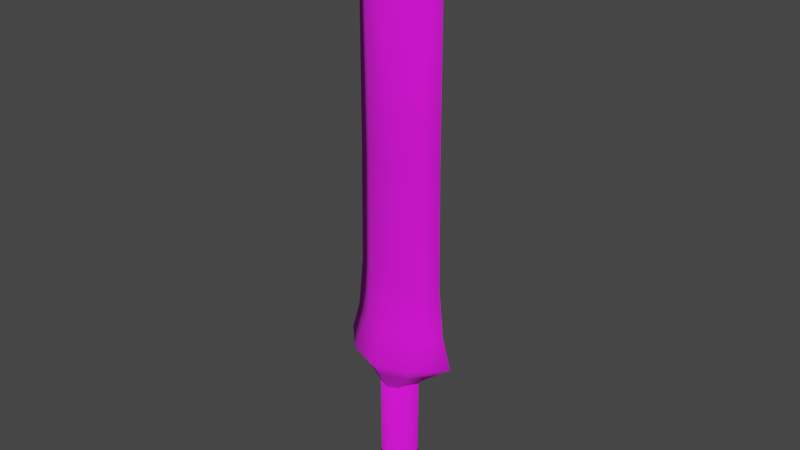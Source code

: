 # Source: Wp_Troll_Grunt_Sword.blend  (saved by Blender 3.1.7; exported with 4.5.12 LTS)
import bpy
from mathutils import Matrix  # noqa: F401  (used for matrix-valued properties, if any)

bpy.ops.wm.read_factory_settings(use_empty=True)
scene = bpy.context.scene
scene.name = 'Scene'

# ---- collections
col_collection = bpy.data.collections.new('Collection'); scene.collection.children.link(col_collection)
col_collection_2 = bpy.data.collections.new('Collection 2'); col_collection.children.link(col_collection_2)
col_collection_3 = bpy.data.collections.new('Collection 3'); col_collection.children.link(col_collection_3)
col_mesh = bpy.data.collections.new('Mesh'); scene.collection.children.link(col_mesh)
col_rig = bpy.data.collections.new('Rig'); scene.collection.children.link(col_rig)
col_collision = bpy.data.collections.new('Collision'); scene.collection.children.link(col_collision)
col_extras = bpy.data.collections.new('Extras'); scene.collection.children.link(col_extras)

# ---- images (referenced by path relative to the original .blend; pixels are not part of the script)
import os
ASSET_DIR = os.environ.get("B2B_ASSET_DIR", "")  # directory of the original .blend (textures are referenced by path, not embedded)
HERE = os.path.dirname(os.path.abspath(__file__))  # packed textures are extracted next to this script under _unpacked/

def load_image(name, relpath, width, height, colorspace="sRGB"):
    """Load a texture the original file referenced (path relative to the .blend, or extracted next to this script)."""
    p = next((c for c in (os.path.join(HERE, relpath), os.path.join(ASSET_DIR, relpath)) if relpath and os.path.exists(c)), "")
    if p:
        img = bpy.data.images.load(p, check_existing=True)
        img.name = name
    else:  # same state as the original file: an image datablock whose file is absent (Cycles renders it pink)
        img = bpy.data.images.new(name, width, height)
        img.source = "FILE"
        img.filepath = "//" + (relpath or name)
    img.colorspace_settings.name = colorspace
    return img
img_t_wp_troll_grunt_sword_tga = load_image('T_Wp_Troll_Grunt_Sword.tga', 'T_Wp_Troll_Grunt_Sword.tga', 1024, 1024, 'sRGB')

# ---- materials (node trees are filled in below, after node groups)
mat_texture_02 = bpy.data.materials.new('texture_02')
mat_texture_02.use_transparent_shadow = False

# ---- material node trees
mat_texture_02.use_nodes = True; mat_texture_02.node_tree.nodes.clear()
_N = mat_texture_02.node_tree.nodes; _L = mat_texture_02.node_tree.links
n0 = _N.new('ShaderNodeBsdfPrincipled'); n0.name = 'Principled BSDF'; n0.location = (10, 300)
n0.distribution = 'GGX'
n0.subsurface_method = 'RANDOM_WALK_SKIN'
n0.inputs[2].default_value = 1.0
n0.inputs[3].default_value = 1.45
n0.inputs[27].default_value = (0.0, 0.0, 0.0, 1.0)
n0.inputs[28].default_value = 1.0
n1 = _N.new('ShaderNodeOutputMaterial'); n1.name = 'Material Output'; n1.location = (300, 300)
n2 = _N.new('ShaderNodeTexImage'); n2.name = 'Image Texture'; n2.location = (-280, 280)
n2.image = img_t_wp_troll_grunt_sword_tga
_L.new(n0.outputs[0], n1.inputs[0])
_L.new(n2.outputs[0], n0.inputs[0])
n1.is_active_output = True

# ---- world
world_world = bpy.data.worlds.new('World'); scene.world = world_world
world_world.use_nodes = True; world_world.node_tree.nodes.clear()
_N = world_world.node_tree.nodes; _L = world_world.node_tree.links
n0 = _N.new('ShaderNodeOutputWorld'); n0.name = 'World Output'; n0.location = (300, 300)
n1 = _N.new('ShaderNodeBackground'); n1.name = 'Background'; n1.location = (10, 300)
n1.inputs[0].default_value = (0.05088, 0.05088, 0.05088, 1.0)
_L.new(n1.outputs[0], n0.inputs[0])
n0.is_active_output = True
world_world.color = (0.05088, 0.05088, 0.05088)
world_world.use_sun_shadow = False
world_world.sun_shadow_jitter_overblur = 0.0

# ---- meshes
me_cylinder = bpy.data.meshes.new('Cylinder')
me_cylinder.from_pydata([(0.01752, 0.0269, -0.2149), (0.03, 0.04537, 0.1654), (0.0296, 0.01027, -0.2149), (0.05038, 0.01733, 0.1654), (0.0296, -0.01027, -0.2149), (0.05038, -0.01733, 0.1654), (0.01752, -0.0269, -0.2149), (0.03, -0.04537, 0.1654), (0.0, 0.08512, -0.1452), (0.0, 0.05274, -0.08963), (0.031, 0.04267, -0.08963), (0.05123, 0.06913, -0.1452), (0.05016, 0.0163, -0.08963), (0.08227, 0.0264, -0.1452), (0.05016, -0.0163, -0.08963), (0.08227, -0.0264, -0.1452), (0.031, -0.04267, -0.08963), (0.05123, -0.06913, -0.1452), (0.0, -0.05274, -0.08963), (0.0, -0.08512, -0.1452), (0.01838, 0.02798, -0.2131), (0.03094, 0.01069, -0.2131), (0.03094, -0.01069, -0.2131), (0.01838, -0.02798, -0.2131), (0.0, 0.03259, -0.2149), (0.0, 0.05543, 0.1654), (0.0, -0.03259, -0.2149), (0.0, -0.05543, 0.1654), (0.0, 0.03395, -0.2131), (0.0, -0.03395, -0.2131), (-0.01752, 0.0269, -0.2149), (-0.03, 0.04537, 0.1654), (-0.0296, 0.01027, -0.2149), (-0.05038, 0.01733, 0.1654), (-0.0296, -0.01027, -0.2149), (-0.05038, -0.01733, 0.1654), (-0.01752, -0.0269, -0.2149), (-0.03, -0.04537, 0.1654), (-0.031, 0.04267, -0.08963), (-0.05123, 0.06913, -0.1452), (-0.05016, 0.0163, -0.08963), (-0.08227, 0.0264, -0.1452), (-0.05016, -0.0163, -0.08963), (-0.08227, -0.0264, -0.1452), (-0.031, -0.04267, -0.08963), (-0.05123, -0.06913, -0.1452), (-0.01838, 0.02798, -0.2131), (-0.03094, 0.01069, -0.2131), (-0.03094, -0.01069, -0.2131), (-0.01838, -0.02798, -0.2131), (0.1091, 1.044e-08, 0.2156), (0.1453, 4.557e-09, 0.3503), (0.1705, 8.286e-09, 0.265), (0.0, -0.08291, 0.2216), (0.0, -0.07668, 0.3503), (0.0, -0.1116, 0.265), (0.04903, 1.264e-08, 0.1653), (0.0, -0.0555, 0.1662), (0.1306, -1.766e-09, 0.4949), (0.0, -0.05222, 0.4949), (0.1264, -1.652e-08, 0.8325), (0.0, -0.05222, 0.8325), (0.1264, -3.631e-08, 1.285), (0.0, -0.08366, 1.285), (0.01837, -0.005593, 1.474), (0.0, -0.005938, 1.487), (0.06242, -0.05514, 0.2188), (0.07551, -0.04319, 0.3487), (0.0971, -0.07553, 0.2655), (0.02816, -0.04346, 0.1657), (0.07206, -0.03501, 0.4945), (0.06409, -0.04135, 0.8335), (0.05739, -0.05518, 1.277), (0.01135, -0.005938, 1.48), (0.01854, -4.474e-08, 1.478), (0.009269, -4.506e-08, 1.485), (0.0, -4.538e-08, 1.493), (0.0, 1.259e-08, 0.1665), (0.0, -0.05716, 0.169), (0.0525, 1.253e-08, 0.1679), (0.0299, -0.04406, 0.1684), (-0.1091, 1.044e-08, 0.2156), (-0.1453, 4.557e-09, 0.3503), (-0.1705, 8.286e-09, 0.265), (-0.04903, 1.264e-08, 0.1653), (-0.1306, -1.766e-09, 0.4949), (-0.1264, -1.652e-08, 0.8325), (-0.1264, -3.631e-08, 1.285), (-0.01837, -0.005593, 1.474), (-0.06242, -0.05514, 0.2188), (-0.07551, -0.04319, 0.3487), (-0.0971, -0.07553, 0.2655), (-0.02816, -0.04346, 0.1657), (-0.07206, -0.03501, 0.4945), (-0.06409, -0.04135, 0.8335), (-0.05739, -0.05518, 1.277), (-0.01135, -0.005938, 1.48), (-0.01854, -4.474e-08, 1.478), (-0.009269, -4.506e-08, 1.485), (-0.0525, 1.253e-08, 0.1679), (-0.0299, -0.04406, 0.1684), (0.0, 0.08245, 0.2216), (0.0, 0.07668, 0.3503), (0.0, 0.1116, 0.265), (0.0, 0.0555, 0.1662), (0.0, 0.05222, 0.4949), (0.0, 0.05222, 0.8325), (0.0, 0.08366, 1.285), (0.01837, 0.005593, 1.474), (0.0, 0.005938, 1.487), (0.06242, 0.05514, 0.2188), (0.07551, 0.04319, 0.3487), (0.0971, 0.07553, 0.2655), (0.02816, 0.04346, 0.1657), (0.07206, 0.03501, 0.4945), (0.06409, 0.04135, 0.8335), (0.05739, 0.05518, 1.277), (0.01135, 0.005938, 1.48), (0.0, 0.05716, 0.169), (0.0299, 0.04406, 0.1684), (-0.01837, 0.005593, 1.474), (-0.06242, 0.05514, 0.2188), (-0.07551, 0.04319, 0.3487), (-0.0971, 0.07553, 0.2655), (-0.02816, 0.04346, 0.1657), (-0.07206, 0.03501, 0.4945), (-0.06409, 0.04135, 0.8335), (-0.05739, 0.05518, 1.277), (-0.01135, 0.005938, 1.48), (-0.0299, 0.04406, 0.1684)], [], [(10, 1, 3, 12), (12, 3, 5, 14), (14, 5, 7, 16), (24, 0, 2, 4, 6, 26), (17, 16, 18, 19), (22, 15, 17, 23), (15, 14, 16, 17), (21, 13, 15, 22), (13, 12, 14, 15), (20, 11, 13, 21), (11, 10, 12, 13), (8, 11, 20, 28), (8, 9, 10, 11), (24, 28, 20, 0), (0, 20, 21, 2), (2, 21, 22, 4), (4, 22, 23, 6), (23, 17, 19, 29), (16, 7, 27, 18), (6, 23, 29, 26), (10, 9, 25, 1), (1, 25, 27, 7, 5, 3), (38, 40, 33, 31), (40, 42, 35, 33), (42, 44, 37, 35), (24, 26, 36, 34, 32, 30), (45, 19, 18, 44), (48, 49, 45, 43), (43, 45, 44, 42), (47, 48, 43, 41), (41, 43, 42, 40), (46, 47, 41, 39), (39, 41, 40, 38), (8, 28, 46, 39), (8, 39, 38, 9), (24, 30, 46, 28), (30, 32, 47, 46), (32, 34, 48, 47), (34, 36, 49, 48), (49, 29, 19, 45), (44, 18, 27, 37), (36, 26, 29, 49), (38, 31, 25, 9), (31, 33, 35, 37, 27, 25), (68, 52, 51, 67), (66, 50, 52, 68), (80, 78, 57, 69), (67, 51, 58, 70), (70, 58, 60, 71), (71, 60, 62, 72), (72, 62, 64, 73), (63, 72, 73, 65), (61, 71, 72, 63), (59, 70, 71, 61), (54, 67, 70, 59), (79, 80, 69, 56), (53, 66, 68, 55), (55, 68, 67, 54), (65, 73, 75, 76), (75, 73, 64, 74), (64, 62, 74), (56, 69, 57, 77), (50, 66, 80, 79), (66, 53, 78, 80), (91, 90, 82, 83), (89, 91, 83, 81), (100, 92, 57, 78), (90, 93, 85, 82), (93, 94, 86, 85), (94, 95, 87, 86), (95, 96, 88, 87), (63, 65, 96, 95), (61, 63, 95, 94), (59, 61, 94, 93), (54, 59, 93, 90), (99, 84, 92, 100), (53, 55, 91, 89), (55, 54, 90, 91), (65, 76, 98, 96), (98, 97, 88, 96), (88, 97, 87), (84, 77, 57, 92), (81, 99, 100, 89), (89, 100, 78, 53), (112, 111, 51, 52), (110, 112, 52, 50), (119, 113, 104, 118), (111, 114, 58, 51), (114, 115, 60, 58), (115, 116, 62, 60), (116, 117, 108, 62), (107, 109, 117, 116), (106, 107, 116, 115), (105, 106, 115, 114), (102, 105, 114, 111), (79, 56, 113, 119), (101, 103, 112, 110), (103, 102, 111, 112), (109, 76, 75, 117), (75, 74, 108, 117), (108, 74, 62), (56, 77, 104, 113), (50, 79, 119, 110), (110, 119, 118, 101), (123, 83, 82, 122), (121, 81, 83, 123), (129, 118, 104, 124), (122, 82, 85, 125), (125, 85, 86, 126), (126, 86, 87, 127), (127, 87, 120, 128), (107, 127, 128, 109), (106, 126, 127, 107), (105, 125, 126, 106), (102, 122, 125, 105), (99, 129, 124, 84), (101, 121, 123, 103), (103, 123, 122, 102), (109, 128, 98, 76), (98, 128, 120, 97), (120, 87, 97), (84, 124, 104, 77), (81, 121, 129, 99), (121, 101, 118, 129)])
me_cylinder.polygons.foreach_set('use_smooth', [True] * 124)
_uv = me_cylinder.uv_layers.new(name='UVMap')
_uv.uv.foreach_set('vector', [0.3271, 0.2062, 0.04086, 0.2063, 0.04127, 0.1674, 0.3275, 0.1696, 0.3275, 0.1696, 0.04127, 0.1674, 0.04173, 0.1285, 0.328, 0.133, 0.328, 0.133, 0.04173, 0.1285, 0.04224, 0.08956, 0.3284, 0.09642, 0.8477, 0.4041, 0.8336, 0.4087, 0.8179, 0.4035, 0.8082, 0.3901, 0.8082, 0.3736, 0.8169, 0.3616, 0.7584, 0.4707, 0.6661, 0.4909, 0.6519, 0.4461, 0.7227, 0.4169, 0.7942, 0.1577, 0.7125, 0.09328, 0.7478, 0.03357, 0.8173, 0.1387, 0.7125, 0.09328, 0.6345, 0.06394, 0.6501, 0.01661, 0.7478, 0.03357, 0.7771, 0.1806, 0.6933, 0.1375, 0.7125, 0.09328, 0.7942, 0.1577, 0.6933, 0.1375, 0.6124, 0.1112, 0.6345, 0.06394, 0.7125, 0.09328, 0.7652, 0.2054, 0.6796, 0.1775, 0.6933, 0.1375, 0.7771, 0.1806, 0.6796, 0.1775, 0.6036, 0.1619, 0.6124, 0.1112, 0.6933, 0.1375, 0.6719, 0.2171, 0.6796, 0.1775, 0.7652, 0.2054, 0.759, 0.2286, 0.6719, 0.2171, 0.6006, 0.2093, 0.6036, 0.1619, 0.6796, 0.1775, 0.7617, 0.229, 0.759, 0.2286, 0.7652, 0.2054, 0.7678, 0.2064, 0.7678, 0.2064, 0.7652, 0.2054, 0.7771, 0.1806, 0.7796, 0.1822, 0.7796, 0.1822, 0.7771, 0.1806, 0.7942, 0.1577, 0.7965, 0.1598, 0.7965, 0.1598, 0.7942, 0.1577, 0.8173, 0.1387, 0.8189, 0.1415, 0.8176, 0.3669, 0.7584, 0.4707, 0.7227, 0.4169, 0.7967, 0.351, 0.3284, 0.4623, 0.04217, 0.4651, 0.04157, 0.4296, 0.3278, 0.4258, 0.8189, 0.3642, 0.8176, 0.3669, 0.7967, 0.351, 0.7988, 0.3489, 0.3271, 0.2062, 0.3269, 0.2428, 0.04062, 0.2418, 0.04086, 0.2063, 0.4962, 0.3928, 0.4704, 0.4291, 0.3786, 0.3028, 0.4211, 0.2894, 0.4676, 0.3045, 0.4962, 0.344, 0.3269, 0.2794, 0.327, 0.316, 0.04077, 0.3163, 0.04062, 0.2773, 0.327, 0.316, 0.3272, 0.3526, 0.04096, 0.3552, 0.04077, 0.3163, 0.3272, 0.3526, 0.3274, 0.3892, 0.04121, 0.3941, 0.04096, 0.3552, 0.8477, 0.4041, 0.8169, 0.3616, 0.831, 0.357, 0.8467, 0.3621, 0.8565, 0.3755, 0.8565, 0.3921, 0.6998, 0.3742, 0.7227, 0.4169, 0.6519, 0.4461, 0.6302, 0.4043, 0.7712, 0.3046, 0.782, 0.33, 0.6998, 0.3742, 0.6839, 0.3351, 0.6839, 0.3351, 0.6998, 0.3742, 0.6302, 0.4043, 0.6085, 0.3597, 0.7629, 0.2789, 0.7712, 0.3046, 0.6839, 0.3351, 0.6751, 0.2958, 0.6751, 0.2958, 0.6839, 0.3351, 0.6085, 0.3597, 0.5904, 0.3098, 0.7587, 0.2525, 0.7629, 0.2789, 0.6751, 0.2958, 0.6706, 0.2568, 0.6706, 0.2568, 0.6751, 0.2958, 0.5904, 0.3098, 0.5926, 0.2568, 0.6719, 0.2171, 0.759, 0.2286, 0.7587, 0.2525, 0.6706, 0.2568, 0.6719, 0.2171, 0.6706, 0.2568, 0.5926, 0.2568, 0.6006, 0.2093, 0.7617, 0.229, 0.7614, 0.2522, 0.7587, 0.2525, 0.759, 0.2286, 0.7614, 0.2522, 0.7657, 0.2782, 0.7629, 0.2789, 0.7587, 0.2525, 0.7657, 0.2782, 0.7739, 0.3036, 0.7712, 0.3046, 0.7629, 0.2789, 0.7739, 0.3036, 0.7846, 0.3286, 0.782, 0.33, 0.7712, 0.3046, 0.782, 0.33, 0.7967, 0.351, 0.7227, 0.4169, 0.6998, 0.3742, 0.3274, 0.3892, 0.3278, 0.4258, 0.04157, 0.4296, 0.04121, 0.3941, 0.7846, 0.3286, 0.7988, 0.3489, 0.7967, 0.351, 0.782, 0.33, 0.3269, 0.2794, 0.04062, 0.2773, 0.04062, 0.2418, 0.3269, 0.2428, 0.4279, 0.4425, 0.3815, 0.4274, 0.3528, 0.3879, 0.3528, 0.3391, 0.3786, 0.3028, 0.4704, 0.4291, 0.2789, 0.5369, 0.3158, 0.5301, 0.3178, 0.5649, 0.2854, 0.5705, 0.7787, 0.8818, 0.7537, 0.8162, 0.8032, 0.7571, 0.8335, 0.8563, 0.7284, 0.9084, 0.7273, 0.9388, 0.7242, 0.938, 0.7257, 0.9096, 0.2854, 0.5705, 0.3178, 0.5649, 0.321, 0.624, 0.2945, 0.6267, 0.2945, 0.6267, 0.321, 0.624, 0.3283, 0.7541, 0.3001, 0.7564, 0.3001, 0.7564, 0.3283, 0.7541, 0.3371, 0.9125, 0.3069, 0.9176, 0.3069, 0.9176, 0.3371, 0.9125, 0.3388, 0.9796, 0.3383, 0.9831, 0.2848, 0.928, 0.3069, 0.9176, 0.3383, 0.9831, 0.3376, 0.9891, 0.2756, 0.7577, 0.3001, 0.7564, 0.3069, 0.9176, 0.2848, 0.928, 0.2668, 0.6304, 0.2945, 0.6267, 0.3001, 0.7564, 0.2756, 0.7577, 0.2548, 0.5776, 0.2854, 0.5705, 0.2945, 0.6267, 0.2668, 0.6304, 0.7096, 0.8688, 0.7284, 0.9084, 0.7257, 0.9096, 0.7072, 0.8718, 0.7834, 0.9489, 0.7787, 0.8818, 0.8335, 0.8563, 0.8335, 0.9585, 0.2421, 0.5463, 0.2789, 0.5369, 0.2854, 0.5705, 0.2548, 0.5776, 0.3376, 0.9891, 0.3383, 0.9831, 0.3412, 0.9852, 0.3415, 0.9908, 0.3412, 0.9852, 0.3383, 0.9831, 0.3388, 0.9796, 0.3409, 0.9807, 0.3388, 0.9796, 0.3371, 0.9125, 0.3409, 0.9807, 0.7072, 0.8718, 0.7257, 0.9096, 0.7242, 0.938, 0.6766, 0.9083, 0.7537, 0.8162, 0.7787, 0.8818, 0.7284, 0.9084, 0.7096, 0.8688, 0.7787, 0.8818, 0.7834, 0.9489, 0.7273, 0.9388, 0.7284, 0.9084, 0.1302, 0.9839, 0.1367, 0.9504, 0.1691, 0.9559, 0.1671, 0.9908, 0.7787, 0.6077, 0.8335, 0.6331, 0.8032, 0.7323, 0.7537, 0.6732, 0.7284, 0.5811, 0.7257, 0.5798, 0.7242, 0.5515, 0.7273, 0.5506, 0.1367, 0.9504, 0.1458, 0.8942, 0.1723, 0.8969, 0.1691, 0.9559, 0.1458, 0.8942, 0.1514, 0.7644, 0.1796, 0.7668, 0.1723, 0.8969, 0.1514, 0.7644, 0.1582, 0.6033, 0.1884, 0.6083, 0.1796, 0.7668, 0.1582, 0.6033, 0.1896, 0.5378, 0.1901, 0.5412, 0.1884, 0.6083, 0.1361, 0.5929, 0.1889, 0.5318, 0.1896, 0.5378, 0.1582, 0.6033, 0.1269, 0.7631, 0.1361, 0.5929, 0.1582, 0.6033, 0.1514, 0.7644, 0.1181, 0.8904, 0.1269, 0.7631, 0.1514, 0.7644, 0.1458, 0.8942, 0.1061, 0.9433, 0.1181, 0.8904, 0.1458, 0.8942, 0.1367, 0.9504, 0.7096, 0.6206, 0.7072, 0.6176, 0.7257, 0.5798, 0.7284, 0.5811, 0.7834, 0.5406, 0.8335, 0.5309, 0.8335, 0.6331, 0.7787, 0.6077, 0.09343, 0.9746, 0.1061, 0.9433, 0.1367, 0.9504, 0.1302, 0.9839, 0.1889, 0.5318, 0.1928, 0.5301, 0.1925, 0.5356, 0.1896, 0.5378, 0.1925, 0.5356, 0.1922, 0.5402, 0.1901, 0.5412, 0.1896, 0.5378, 0.1901, 0.5412, 0.1922, 0.5402, 0.1884, 0.6083, 0.7072, 0.6176, 0.6766, 0.5811, 0.7242, 0.5515, 0.7257, 0.5798, 0.7537, 0.6732, 0.7096, 0.6206, 0.7284, 0.5811, 0.7787, 0.6077, 0.7787, 0.6077, 0.7284, 0.5811, 0.7273, 0.5506, 0.7834, 0.5406, 0.3532, 0.5328, 0.3506, 0.5669, 0.3178, 0.5649, 0.3158, 0.5301, 0.6848, 0.8031, 0.7002, 0.7447, 0.8032, 0.7571, 0.7537, 0.8162, 0.6674, 0.8573, 0.6667, 0.8602, 0.639, 0.8667, 0.6377, 0.8638, 0.3506, 0.5669, 0.3478, 0.6237, 0.321, 0.624, 0.3178, 0.5649, 0.3478, 0.6237, 0.3566, 0.7533, 0.3283, 0.7541, 0.321, 0.624, 0.3566, 0.7533, 0.3677, 0.9142, 0.3371, 0.9125, 0.3283, 0.7541, 0.3677, 0.9142, 0.3438, 0.9828, 0.3429, 0.9794, 0.3371, 0.9125, 0.3908, 0.9221, 0.3452, 0.9886, 0.3438, 0.9828, 0.3677, 0.9142, 0.3811, 0.7518, 0.3908, 0.9221, 0.3677, 0.9142, 0.3566, 0.7533, 0.3757, 0.6244, 0.3811, 0.7518, 0.3566, 0.7533, 0.3478, 0.6237, 0.3817, 0.5705, 0.3757, 0.6244, 0.3478, 0.6237, 0.3506, 0.5669, 0.7096, 0.8688, 0.7072, 0.8718, 0.6667, 0.8602, 0.6674, 0.8573, 0.6181, 0.8105, 0.5996, 0.7627, 0.7002, 0.7447, 0.6848, 0.8031, 0.3908, 0.538, 0.3817, 0.5705, 0.3506, 0.5669, 0.3532, 0.5328, 0.3452, 0.9886, 0.3415, 0.9908, 0.3412, 0.9852, 0.3438, 0.9828, 0.3412, 0.9852, 0.3409, 0.9807, 0.3429, 0.9794, 0.3438, 0.9828, 0.3429, 0.9794, 0.3409, 0.9807, 0.3371, 0.9125, 0.7072, 0.8718, 0.6766, 0.9083, 0.639, 0.8667, 0.6667, 0.8602, 0.7537, 0.8162, 0.7096, 0.8688, 0.6674, 0.8573, 0.6848, 0.8031, 0.6848, 0.8031, 0.6674, 0.8573, 0.6377, 0.8638, 0.6181, 0.8105, 0.2045, 0.9881, 0.1671, 0.9908, 0.1691, 0.9559, 0.2019, 0.954, 0.6848, 0.6864, 0.7537, 0.6732, 0.8032, 0.7323, 0.7002, 0.7447, 0.6674, 0.6321, 0.6377, 0.6257, 0.639, 0.6227, 0.6667, 0.6292, 0.2019, 0.954, 0.1691, 0.9559, 0.1723, 0.8969, 0.1991, 0.8971, 0.1991, 0.8971, 0.1723, 0.8969, 0.1796, 0.7668, 0.2079, 0.7676, 0.2079, 0.7676, 0.1796, 0.7668, 0.1884, 0.6083, 0.219, 0.6067, 0.219, 0.6067, 0.1884, 0.6083, 0.1942, 0.5415, 0.1951, 0.5381, 0.2421, 0.5988, 0.219, 0.6067, 0.1951, 0.5381, 0.1965, 0.5322, 0.2324, 0.769, 0.2079, 0.7676, 0.219, 0.6067, 0.2421, 0.5988, 0.227, 0.8965, 0.1991, 0.8971, 0.2079, 0.7676, 0.2324, 0.769, 0.233, 0.9504, 0.2019, 0.954, 0.1991, 0.8971, 0.227, 0.8965, 0.7096, 0.6206, 0.6674, 0.6321, 0.6667, 0.6292, 0.7072, 0.6176, 0.6181, 0.6789, 0.6848, 0.6864, 0.7002, 0.7447, 0.5996, 0.7268, 0.2421, 0.9829, 0.2045, 0.9881, 0.2019, 0.954, 0.233, 0.9504, 0.1965, 0.5322, 0.1951, 0.5381, 0.1925, 0.5356, 0.1928, 0.5301, 0.1925, 0.5356, 0.1951, 0.5381, 0.1942, 0.5415, 0.1922, 0.5402, 0.1942, 0.5415, 0.1884, 0.6083, 0.1922, 0.5402, 0.7072, 0.6176, 0.6667, 0.6292, 0.639, 0.6227, 0.6766, 0.5811, 0.7537, 0.6732, 0.6848, 0.6864, 0.6674, 0.6321, 0.7096, 0.6206, 0.6848, 0.6864, 0.6181, 0.6789, 0.6377, 0.6257, 0.6674, 0.6321])
me_cylinder.materials.append(mat_texture_02)
me_cylinder.use_remesh_fix_poles = True
me_cylinder.use_remesh_preserve_attributes = False
me_cylinder.update()

# ---- objects
ob_wp_troll_grunt_sword = bpy.data.objects.new('Wp_Troll_Grunt_Sword', me_cylinder)

# ---- transforms, parenting, visibility, modifiers, constraints
ob_wp_troll_grunt_sword.location = (0.0, 0.0, 0.0)

# ---- collection membership
col_collection.objects.link(ob_wp_troll_grunt_sword)

# ---- scene / render settings (as saved in the file)
scene.frame_start = 1; scene.frame_end = 250; scene.frame_set(5)
scene.render.engine = 'BLENDER_EEVEE_NEXT'
scene.cycles.sampling_pattern = 'TABULATED_SOBOL'
scene.cycles.use_light_tree = False
scene.view_settings.view_transform = 'Filmic'
bpy.context.view_layer.update()

# ---- added for rendering (the .blend has no active camera and no usable light): camera, sun
cam_auto = bpy.data.cameras.new('AutoCamera')
cam_auto.lens = 50.0
cam_auto.sensor_width = 36.0
cam_auto.clip_end = 1000.0
ob_auto_camera = bpy.data.objects.new('AutoCamera', cam_auto)
scene.collection.objects.link(ob_auto_camera)
ob_auto_camera.location = (1.62423, -1.94907, 1.93824)
ob_auto_camera.rotation_euler = (1.09748, -7.21219e-08, 0.694738)
scene.camera = ob_auto_camera
light_auto_sun = bpy.data.lights.new('AutoSun', 'SUN')
light_auto_sun.energy = 3.0
light_auto_sun.angle = 0.0523599
ob_auto_sun = bpy.data.objects.new('AutoSun', light_auto_sun)
scene.collection.objects.link(ob_auto_sun)
ob_auto_sun.rotation_euler = (0.872665, 0.174533, 0.523599)
bpy.context.view_layer.update()
